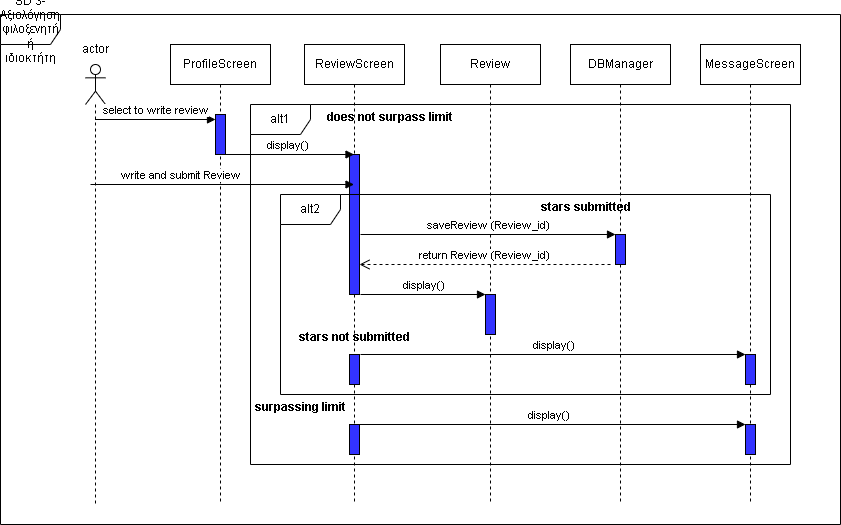

The diagram above was exported from draw.io. Its source (the exported page's mxGraphModel, read from the mxfile embedded in the PNG):
<mxGraphModel dx="1042" dy="535" grid="1" gridSize="10" guides="1" tooltips="1" connect="1" arrows="1" fold="1" page="1" pageScale="1" pageWidth="827" pageHeight="1169" math="0" shadow="0">
  <root>
    <mxCell id="0" />
    <mxCell id="1" parent="0" />
    <mxCell id="Nh7J5Mx9Banz1PUSUKjz-4" value="SD 3- Αξιολόγηση φιλοξενητή ή ιδιοκτήτη" style="shape=umlFrame;whiteSpace=wrap;html=1;pointerEvents=0;" vertex="1" parent="1">
      <mxGeometry x="60" y="40" width="840" height="510" as="geometry" />
    </mxCell>
    <mxCell id="Nh7J5Mx9Banz1PUSUKjz-5" value="" style="shape=umlLifeline;perimeter=lifelinePerimeter;whiteSpace=wrap;html=1;container=1;dropTarget=0;collapsible=0;recursiveResize=0;outlineConnect=0;portConstraint=eastwest;newEdgeStyle={&quot;curved&quot;:0,&quot;rounded&quot;:0};participant=umlActor;" vertex="1" parent="1">
      <mxGeometry x="145" y="90" width="20" height="440" as="geometry" />
    </mxCell>
    <mxCell id="Nh7J5Mx9Banz1PUSUKjz-6" value="actor" style="text;html=1;align=center;verticalAlign=middle;resizable=0;points=[];autosize=1;strokeColor=none;fillColor=none;" vertex="1" parent="1">
      <mxGeometry x="130" y="60" width="50" height="30" as="geometry" />
    </mxCell>
    <mxCell id="Nh7J5Mx9Banz1PUSUKjz-7" value="ProfileScreen" style="shape=umlLifeline;perimeter=lifelinePerimeter;whiteSpace=wrap;html=1;container=1;dropTarget=0;collapsible=0;recursiveResize=0;outlineConnect=0;portConstraint=eastwest;newEdgeStyle={&quot;curved&quot;:0,&quot;rounded&quot;:0};" vertex="1" parent="1">
      <mxGeometry x="230" y="70" width="100" height="460" as="geometry" />
    </mxCell>
    <mxCell id="Nh7J5Mx9Banz1PUSUKjz-12" value="" style="html=1;points=[[0,0,0,0,5],[0,1,0,0,-5],[1,0,0,0,5],[1,1,0,0,-5]];perimeter=orthogonalPerimeter;outlineConnect=0;targetShapes=umlLifeline;portConstraint=eastwest;newEdgeStyle={&quot;curved&quot;:0,&quot;rounded&quot;:0};fillColor=#3333FF;" vertex="1" parent="Nh7J5Mx9Banz1PUSUKjz-7">
      <mxGeometry x="45" y="70" width="10" height="40" as="geometry" />
    </mxCell>
    <mxCell id="Nh7J5Mx9Banz1PUSUKjz-8" value="ReviewScreen" style="shape=umlLifeline;perimeter=lifelinePerimeter;whiteSpace=wrap;html=1;container=1;dropTarget=0;collapsible=0;recursiveResize=0;outlineConnect=0;portConstraint=eastwest;newEdgeStyle={&quot;curved&quot;:0,&quot;rounded&quot;:0};" vertex="1" parent="1">
      <mxGeometry x="364" y="70" width="100" height="460" as="geometry" />
    </mxCell>
    <mxCell id="Nh7J5Mx9Banz1PUSUKjz-14" value="" style="html=1;points=[[0,0,0,0,5],[0,1,0,0,-5],[1,0,0,0,5],[1,1,0,0,-5]];perimeter=orthogonalPerimeter;outlineConnect=0;targetShapes=umlLifeline;portConstraint=eastwest;newEdgeStyle={&quot;curved&quot;:0,&quot;rounded&quot;:0};fillColor=#3333FF;" vertex="1" parent="Nh7J5Mx9Banz1PUSUKjz-8">
      <mxGeometry x="45" y="110" width="10" height="140" as="geometry" />
    </mxCell>
    <mxCell id="Nh7J5Mx9Banz1PUSUKjz-9" value="Review" style="shape=umlLifeline;perimeter=lifelinePerimeter;whiteSpace=wrap;html=1;container=1;dropTarget=0;collapsible=0;recursiveResize=0;outlineConnect=0;portConstraint=eastwest;newEdgeStyle={&quot;curved&quot;:0,&quot;rounded&quot;:0};" vertex="1" parent="1">
      <mxGeometry x="500" y="70" width="100" height="460" as="geometry" />
    </mxCell>
    <mxCell id="Nh7J5Mx9Banz1PUSUKjz-10" value="DBManager" style="shape=umlLifeline;perimeter=lifelinePerimeter;whiteSpace=wrap;html=1;container=1;dropTarget=0;collapsible=0;recursiveResize=0;outlineConnect=0;portConstraint=eastwest;newEdgeStyle={&quot;curved&quot;:0,&quot;rounded&quot;:0};" vertex="1" parent="1">
      <mxGeometry x="630" y="70" width="100" height="460" as="geometry" />
    </mxCell>
    <mxCell id="Nh7J5Mx9Banz1PUSUKjz-11" value="MessageScreen" style="shape=umlLifeline;perimeter=lifelinePerimeter;whiteSpace=wrap;html=1;container=1;dropTarget=0;collapsible=0;recursiveResize=0;outlineConnect=0;portConstraint=eastwest;newEdgeStyle={&quot;curved&quot;:0,&quot;rounded&quot;:0};" vertex="1" parent="1">
      <mxGeometry x="760" y="70" width="100" height="460" as="geometry" />
    </mxCell>
    <mxCell id="Nh7J5Mx9Banz1PUSUKjz-13" value="select to write review" style="html=1;verticalAlign=bottom;endArrow=block;curved=0;rounded=0;entryX=0;entryY=0;entryDx=0;entryDy=5;entryPerimeter=0;" edge="1" parent="1" source="Nh7J5Mx9Banz1PUSUKjz-5" target="Nh7J5Mx9Banz1PUSUKjz-12">
      <mxGeometry width="80" relative="1" as="geometry">
        <mxPoint x="170" y="160" as="sourcePoint" />
        <mxPoint x="250" y="160" as="targetPoint" />
      </mxGeometry>
    </mxCell>
    <mxCell id="Nh7J5Mx9Banz1PUSUKjz-15" value="display()" style="html=1;verticalAlign=bottom;endArrow=block;curved=0;rounded=0;" edge="1" parent="1">
      <mxGeometry width="80" relative="1" as="geometry">
        <mxPoint x="280" y="180" as="sourcePoint" />
        <mxPoint x="413.5" y="180" as="targetPoint" />
      </mxGeometry>
    </mxCell>
    <mxCell id="Nh7J5Mx9Banz1PUSUKjz-16" value="write and submit Review" style="html=1;verticalAlign=bottom;endArrow=block;curved=0;rounded=0;" edge="1" parent="1">
      <mxGeometry x="-0.3169" width="80" relative="1" as="geometry">
        <mxPoint x="150" y="210" as="sourcePoint" />
        <mxPoint x="413.5" y="210" as="targetPoint" />
        <mxPoint as="offset" />
      </mxGeometry>
    </mxCell>
    <mxCell id="Nh7J5Mx9Banz1PUSUKjz-17" value="alt1" style="shape=umlFrame;whiteSpace=wrap;html=1;pointerEvents=0;" vertex="1" parent="1">
      <mxGeometry x="310" y="130" width="540" height="360" as="geometry" />
    </mxCell>
    <mxCell id="Nh7J5Mx9Banz1PUSUKjz-19" value="does not surpass limit" style="text;align=center;fontStyle=1;verticalAlign=middle;spacingLeft=3;spacingRight=3;strokeColor=none;rotatable=0;points=[[0,0.5],[1,0.5]];portConstraint=eastwest;html=1;" vertex="1" parent="1">
      <mxGeometry x="409" y="130" width="80" height="26" as="geometry" />
    </mxCell>
    <mxCell id="Nh7J5Mx9Banz1PUSUKjz-20" value="alt2" style="shape=umlFrame;whiteSpace=wrap;html=1;pointerEvents=0;" vertex="1" parent="1">
      <mxGeometry x="340" y="220" width="490" height="200" as="geometry" />
    </mxCell>
    <mxCell id="Nh7J5Mx9Banz1PUSUKjz-21" value="" style="html=1;points=[[0,0,0,0,5],[0,1,0,0,-5],[1,0,0,0,5],[1,1,0,0,-5]];perimeter=orthogonalPerimeter;outlineConnect=0;targetShapes=umlLifeline;portConstraint=eastwest;newEdgeStyle={&quot;curved&quot;:0,&quot;rounded&quot;:0};fillColor=#3333FF;" vertex="1" parent="1">
      <mxGeometry x="675" y="260" width="10" height="30" as="geometry" />
    </mxCell>
    <mxCell id="Nh7J5Mx9Banz1PUSUKjz-22" value="saveReview (Review_id)" style="html=1;verticalAlign=bottom;endArrow=block;curved=0;rounded=0;" edge="1" parent="1">
      <mxGeometry width="80" relative="1" as="geometry">
        <mxPoint x="420" y="260" as="sourcePoint" />
        <mxPoint x="675" y="260" as="targetPoint" />
      </mxGeometry>
    </mxCell>
    <mxCell id="Nh7J5Mx9Banz1PUSUKjz-23" value="return Review (Review_id)" style="html=1;verticalAlign=bottom;endArrow=open;dashed=1;endSize=8;curved=0;rounded=0;" edge="1" parent="1" target="Nh7J5Mx9Banz1PUSUKjz-14">
      <mxGeometry relative="1" as="geometry">
        <mxPoint x="670" y="290" as="sourcePoint" />
        <mxPoint x="590" y="290" as="targetPoint" />
      </mxGeometry>
    </mxCell>
    <mxCell id="Nh7J5Mx9Banz1PUSUKjz-24" value="stars submitted" style="text;align=center;fontStyle=1;verticalAlign=middle;spacingLeft=3;spacingRight=3;strokeColor=none;rotatable=0;points=[[0,0.5],[1,0.5]];portConstraint=eastwest;html=1;" vertex="1" parent="1">
      <mxGeometry x="605" y="220" width="80" height="26" as="geometry" />
    </mxCell>
    <mxCell id="Nh7J5Mx9Banz1PUSUKjz-25" value="" style="html=1;points=[[0,0,0,0,5],[0,1,0,0,-5],[1,0,0,0,5],[1,1,0,0,-5]];perimeter=orthogonalPerimeter;outlineConnect=0;targetShapes=umlLifeline;portConstraint=eastwest;newEdgeStyle={&quot;curved&quot;:0,&quot;rounded&quot;:0};fillColor=#3333FF;" vertex="1" parent="1">
      <mxGeometry x="545" y="320" width="10" height="40" as="geometry" />
    </mxCell>
    <mxCell id="Nh7J5Mx9Banz1PUSUKjz-26" value="display()" style="html=1;verticalAlign=bottom;endArrow=block;curved=0;rounded=0;" edge="1" parent="1" target="Nh7J5Mx9Banz1PUSUKjz-25">
      <mxGeometry width="80" relative="1" as="geometry">
        <mxPoint x="420" y="320" as="sourcePoint" />
        <mxPoint x="500" y="320" as="targetPoint" />
      </mxGeometry>
    </mxCell>
    <mxCell id="Nh7J5Mx9Banz1PUSUKjz-27" value="stars not submitted" style="text;align=center;fontStyle=1;verticalAlign=middle;spacingLeft=3;spacingRight=3;strokeColor=none;rotatable=0;points=[[0,0.5],[1,0.5]];portConstraint=eastwest;html=1;" vertex="1" parent="1">
      <mxGeometry x="374" y="350" width="80" height="26" as="geometry" />
    </mxCell>
    <mxCell id="Nh7J5Mx9Banz1PUSUKjz-28" value="" style="html=1;points=[[0,0,0,0,5],[0,1,0,0,-5],[1,0,0,0,5],[1,1,0,0,-5]];perimeter=orthogonalPerimeter;outlineConnect=0;targetShapes=umlLifeline;portConstraint=eastwest;newEdgeStyle={&quot;curved&quot;:0,&quot;rounded&quot;:0};fillColor=#3333FF;" vertex="1" parent="1">
      <mxGeometry x="409" y="380" width="10" height="30" as="geometry" />
    </mxCell>
    <mxCell id="Nh7J5Mx9Banz1PUSUKjz-29" value="" style="html=1;points=[[0,0,0,0,5],[0,1,0,0,-5],[1,0,0,0,5],[1,1,0,0,-5]];perimeter=orthogonalPerimeter;outlineConnect=0;targetShapes=umlLifeline;portConstraint=eastwest;newEdgeStyle={&quot;curved&quot;:0,&quot;rounded&quot;:0};fillColor=#3333FF;" vertex="1" parent="1">
      <mxGeometry x="805" y="380" width="10" height="30" as="geometry" />
    </mxCell>
    <mxCell id="Nh7J5Mx9Banz1PUSUKjz-30" value="display()" style="html=1;verticalAlign=bottom;endArrow=block;curved=0;rounded=0;entryX=0;entryY=0;entryDx=0;entryDy=0;entryPerimeter=0;" edge="1" parent="1" target="Nh7J5Mx9Banz1PUSUKjz-29">
      <mxGeometry width="80" relative="1" as="geometry">
        <mxPoint x="420" y="380" as="sourcePoint" />
        <mxPoint x="500" y="380" as="targetPoint" />
      </mxGeometry>
    </mxCell>
    <mxCell id="Nh7J5Mx9Banz1PUSUKjz-31" value="surpassing limit" style="text;align=center;fontStyle=1;verticalAlign=middle;spacingLeft=3;spacingRight=3;strokeColor=none;rotatable=0;points=[[0,0.5],[1,0.5]];portConstraint=eastwest;html=1;" vertex="1" parent="1">
      <mxGeometry x="320" y="420" width="80" height="26" as="geometry" />
    </mxCell>
    <mxCell id="Nh7J5Mx9Banz1PUSUKjz-32" value="" style="html=1;points=[[0,0,0,0,5],[0,1,0,0,-5],[1,0,0,0,5],[1,1,0,0,-5]];perimeter=orthogonalPerimeter;outlineConnect=0;targetShapes=umlLifeline;portConstraint=eastwest;newEdgeStyle={&quot;curved&quot;:0,&quot;rounded&quot;:0};fillColor=#3333FF;" vertex="1" parent="1">
      <mxGeometry x="409" y="450" width="10" height="30" as="geometry" />
    </mxCell>
    <mxCell id="Nh7J5Mx9Banz1PUSUKjz-33" value="" style="html=1;points=[[0,0,0,0,5],[0,1,0,0,-5],[1,0,0,0,5],[1,1,0,0,-5]];perimeter=orthogonalPerimeter;outlineConnect=0;targetShapes=umlLifeline;portConstraint=eastwest;newEdgeStyle={&quot;curved&quot;:0,&quot;rounded&quot;:0};fillColor=#3333FF;" vertex="1" parent="1">
      <mxGeometry x="805" y="450" width="10" height="30" as="geometry" />
    </mxCell>
    <mxCell id="Nh7J5Mx9Banz1PUSUKjz-34" value="display()" style="html=1;verticalAlign=bottom;endArrow=block;curved=0;rounded=0;" edge="1" parent="1" target="Nh7J5Mx9Banz1PUSUKjz-33">
      <mxGeometry width="80" relative="1" as="geometry">
        <mxPoint x="410" y="450" as="sourcePoint" />
        <mxPoint x="490" y="450" as="targetPoint" />
      </mxGeometry>
    </mxCell>
  </root>
</mxGraphModel>